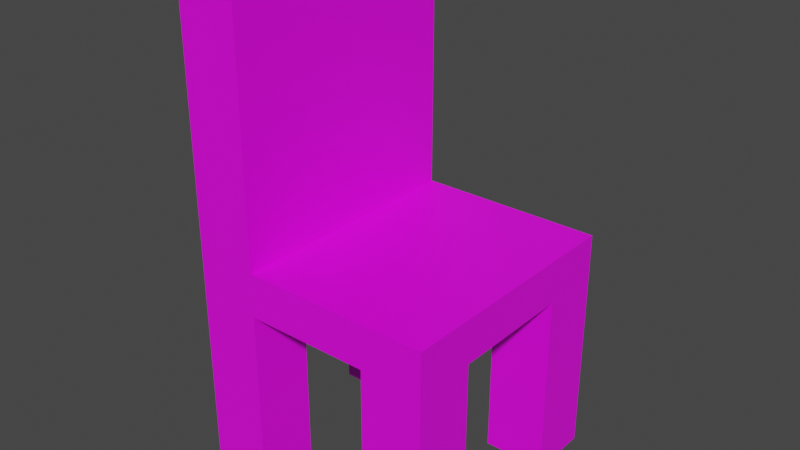 # Source: chair.blend  (saved by Blender 2.93.21; exported with 4.5.12 LTS)
import bpy
from mathutils import Matrix  # noqa: F401  (used for matrix-valued properties, if any)

bpy.ops.wm.read_factory_settings(use_empty=True)
scene = bpy.context.scene
scene.name = 'Scene'

# ---- collections
col_collection = bpy.data.collections.new('Collection'); scene.collection.children.link(col_collection)

# ---- images (referenced by path relative to the original .blend; pixels are not part of the script)
import os
ASSET_DIR = os.environ.get("B2B_ASSET_DIR", "")  # directory of the original .blend (textures are referenced by path, not embedded)
HERE = os.path.dirname(os.path.abspath(__file__))  # packed textures are extracted next to this script under _unpacked/

def load_image(name, relpath, width, height, colorspace="sRGB"):
    """Load a texture the original file referenced (path relative to the .blend, or extracted next to this script)."""
    p = next((c for c in (os.path.join(HERE, relpath), os.path.join(ASSET_DIR, relpath)) if relpath and os.path.exists(c)), "")
    if p:
        img = bpy.data.images.load(p, check_existing=True)
        img.name = name
    else:  # same state as the original file: an image datablock whose file is absent (Cycles renders it pink)
        img = bpy.data.images.new(name, width, height)
        img.source = "FILE"
        img.filepath = "//" + (relpath or name)
    img.colorspace_settings.name = colorspace
    return img
img_texture_png_001 = load_image('texture.png.001', 'texture.png', 1024, 1024, 'sRGB')

# ---- materials (node trees are filled in below, after node groups)
mat_texture = bpy.data.materials.new('Texture')
mat_texture.use_transparent_shadow = False

# ---- material node trees
mat_texture.use_nodes = True; mat_texture.node_tree.nodes.clear()
_N = mat_texture.node_tree.nodes; _L = mat_texture.node_tree.links
n0 = _N.new('ShaderNodeBsdfPrincipled'); n0.name = 'Principled BSDF'; n0.location = (137, 276)
n0.distribution = 'GGX'
n0.subsurface_method = 'BURLEY'
n0.inputs[3].default_value = 1.45
n0.inputs[27].default_value = (0.0, 0.0, 0.0, 1.0)
n0.inputs[28].default_value = 1.0
n1 = _N.new('ShaderNodeOutputMaterial'); n1.name = 'Material Output'; n1.location = (427, 276)
n2 = _N.new('ShaderNodeTexImage'); n2.name = 'Image Texture.001'; n2.location = (-301, 180)
n2.image = img_texture_png_001
n2.interpolation = 'Closest'
_L.new(n0.outputs[0], n1.inputs[0])
_L.new(n2.outputs[0], n0.inputs[0])
n1.is_active_output = True

# ---- world
world_world = bpy.data.worlds.new('World'); scene.world = world_world
world_world.use_nodes = True; world_world.node_tree.nodes.clear()
_N = world_world.node_tree.nodes; _L = world_world.node_tree.links
n0 = _N.new('ShaderNodeOutputWorld'); n0.name = 'World Output'; n0.location = (300, 300)
n1 = _N.new('ShaderNodeBackground'); n1.name = 'Background'; n1.location = (10, 300)
n1.inputs[0].default_value = (0.05088, 0.05088, 0.05088, 1.0)
_L.new(n1.outputs[0], n0.inputs[0])
n0.is_active_output = True
world_world.color = (0.05088, 0.05088, 0.05088)
world_world.use_sun_shadow = False
world_world.sun_shadow_jitter_overblur = 0.0

# ---- meshes
me_cube = bpy.data.meshes.new('Cube')
me_cube.from_pydata([(0.4507, 0.5, -0.7623), (0.4507, 0.5, -0.9362), (0.4507, -0.5, -0.7623), (0.4507, -0.5, -0.9362), (-0.5493, 0.5, -0.7623), (-0.5493, 0.5, -0.9362), (-0.5493, -0.5, -0.7623), (-0.5493, -0.5, -0.9362), (0.2007, 0.5, -0.9362), (-0.04934, 0.5, -0.9362), (-0.2993, 0.5, -0.9362), (0.2007, -0.5, -0.7623), (-0.04934, -0.5, -0.7623), (-0.2993, -0.5, -0.7623), (-0.2993, -0.5, -0.9362), (-0.04934, -0.5, -0.9362), (0.2007, -0.5, -0.9362), (-0.2993, 0.5, -0.7623), (-0.04934, 0.5, -0.7623), (0.2007, 0.5, -0.7623), (-0.5493, 0.25, -0.9362), (-0.5493, 0.0, -0.9362), (-0.5493, -0.25, -0.9362), (0.4507, 0.25, -0.7623), (0.4507, 0.0, -0.7623), (0.4507, -0.25, -0.7623), (-0.5493, -0.25, -0.7623), (-0.5493, 0.0, -0.7623), (-0.5493, 0.25, -0.7623), (0.4507, -0.25, -0.9362), (0.4507, 0.0, -0.9362), (0.4507, 0.25, -0.9362), (-0.2993, 0.25, -0.9362), (-0.2993, 0.0, -0.9362), (-0.2993, -0.25, -0.9362), (-0.04934, 0.25, -0.9362), (-0.04934, 0.0, -0.9362), (-0.04934, -0.25, -0.9362), (0.2007, 0.25, -0.9362), (0.2007, 0.0, -0.9362), (0.2007, -0.25, -0.9362), (0.2007, 0.25, -0.7623), (0.2007, 0.0, -0.7623), (0.2007, -0.25, -0.7623), (-0.04934, 0.25, -0.7623), (-0.04934, 0.0, -0.7623), (-0.04934, -0.25, -0.7623), (-0.2993, 0.25, -0.7623), (-0.2993, 0.0, -0.7623), (-0.2993, -0.25, -0.7623), (-0.5493, -0.25, -1.686), (-0.5493, -0.5, -1.686), (-0.2993, 0.5, -1.686), (-0.5493, 0.5, -1.686), (0.2007, -0.5, -1.686), (0.4507, -0.5, -1.686), (0.4507, 0.25, -1.686), (0.4507, 0.5, -1.686), (0.2007, 0.5, -1.686), (-0.2993, -0.5, -1.686), (-0.2993, -0.25, -1.686), (0.2007, -0.25, -1.686), (-0.5493, 0.25, -1.686), (0.4507, -0.25, -1.686), (-0.2993, 0.25, -1.686), (0.2007, 0.25, -1.686), (-0.2993, -0.5, 0.3138), (-0.5493, -0.5, 0.3138), (-0.5493, 0.25, 0.3138), (-0.5493, 0.5, 0.3138), (-0.2993, 0.5, 0.3138), (-0.2993, -0.25, 0.3138), (-0.5493, -0.25, 0.3138), (-0.5493, 0.0, 0.3138), (-0.2993, 0.25, 0.3138), (-0.2993, 0.0, 0.3138)], [], [(4, 28, 68, 69), (14, 13, 6, 7), (20, 28, 4, 5), (20, 5, 53, 62), (29, 25, 2, 3), (8, 19, 0, 1), (5, 4, 17, 10), (10, 17, 18, 9), (9, 18, 19, 8), (31, 38, 65, 56), (34, 37, 15, 14), (37, 40, 16, 15), (3, 2, 11, 16), (16, 11, 12, 15), (15, 12, 13, 14), (25, 43, 11, 2), (43, 46, 12, 11), (46, 49, 13, 12), (18, 17, 47, 44), (44, 47, 48, 45), (45, 48, 49, 46), (19, 18, 44, 41), (41, 44, 45, 42), (42, 45, 46, 43), (0, 19, 41, 23), (23, 41, 42, 24), (24, 42, 43, 25), (9, 8, 38, 35), (35, 38, 39, 36), (36, 39, 40, 37), (10, 9, 35, 32), (32, 35, 36, 33), (33, 36, 37, 34), (34, 14, 59, 60), (20, 32, 33, 21), (21, 33, 34, 22), (1, 0, 23, 31), (31, 23, 24, 30), (30, 24, 25, 29), (8, 1, 57, 58), (38, 31, 30, 39), (39, 30, 29, 40), (7, 6, 26, 22), (22, 26, 27, 21), (21, 27, 28, 20), (72, 67, 66, 71, 75, 74, 70, 69, 68, 73), (47, 17, 70, 74), (27, 26, 72, 73), (61, 63, 55, 54), (50, 60, 59, 51), (53, 52, 64, 62), (58, 57, 56, 65), (16, 40, 61, 54), (32, 20, 62, 64), (7, 22, 50, 51), (40, 29, 63, 61), (29, 3, 55, 63), (3, 16, 54, 55), (5, 10, 52, 53), (22, 34, 60, 50), (38, 8, 58, 65), (14, 7, 51, 59), (1, 31, 56, 57), (10, 32, 64, 52), (26, 6, 67, 72), (6, 13, 66, 67), (48, 47, 74, 75), (28, 27, 73, 68), (49, 48, 75, 71), (17, 4, 69, 70), (13, 49, 71, 66)])
_uv = me_cube.uv_layers.new(name='UVMap')
_uv.uv.foreach_set('vector', [0.9062, 0.4628, 0.9062, 0.4628, 0.9062, 0.4628, 0.9062, 0.4628, 0.9062, 0.4628, 0.9062, 0.4628, 0.9062, 0.4628, 0.9062, 0.4628, 0.9062, 0.4628, 0.9062, 0.4628, 0.9062, 0.4628, 0.9062, 0.4628, 0.9062, 0.4628, 0.9062, 0.4628, 0.9062, 0.4628, 0.9062, 0.4628, 0.9062, 0.4628, 0.9062, 0.4628, 0.9062, 0.4628, 0.9062, 0.4628, 0.9062, 0.4628, 0.9062, 0.4628, 0.9062, 0.4628, 0.9062, 0.4628, 0.9062, 0.4628, 0.9062, 0.4628, 0.9062, 0.4628, 0.9062, 0.4628, 0.9062, 0.4628, 0.9062, 0.4628, 0.9062, 0.4628, 0.9062, 0.4628, 0.9062, 0.4628, 0.9062, 0.4628, 0.9062, 0.4628, 0.9062, 0.4628, 0.9062, 0.4628, 0.9062, 0.4628, 0.9062, 0.4628, 0.9062, 0.4628, 0.9062, 0.4628, 0.9062, 0.4628, 0.9062, 0.4628, 0.9062, 0.4628, 0.9062, 0.4628, 0.9062, 0.4628, 0.9062, 0.4628, 0.9062, 0.4628, 0.9062, 0.4628, 0.9062, 0.4628, 0.9062, 0.4628, 0.9062, 0.4628, 0.9062, 0.4628, 0.9062, 0.4628, 0.9062, 0.4628, 0.9062, 0.4628, 0.9062, 0.4628, 0.9062, 0.4628, 0.9062, 0.4628, 0.9062, 0.4628, 0.9062, 0.4628, 0.9062, 0.4628, 0.9062, 0.4628, 0.9062, 0.4628, 0.9062, 0.4628, 0.9062, 0.4628, 0.9062, 0.4628, 0.9062, 0.4628, 0.9062, 0.4628, 0.9062, 0.4628, 0.9062, 0.4628, 0.9062, 0.4628, 0.9062, 0.4628, 0.9062, 0.4628, 0.9062, 0.4628, 0.9062, 0.4628, 0.9062, 0.4628, 0.9062, 0.4628, 0.9062, 0.4628, 0.9062, 0.4628, 0.9062, 0.4628, 0.9062, 0.4628, 0.9062, 0.4628, 0.9062, 0.4628, 0.9062, 0.4628, 0.9062, 0.4628, 0.9062, 0.4628, 0.9062, 0.4628, 0.9062, 0.4628, 0.9062, 0.4628, 0.9062, 0.4628, 0.9062, 0.4628, 0.9062, 0.4628, 0.9062, 0.4628, 0.9062, 0.4628, 0.9062, 0.4628, 0.9062, 0.4628, 0.9062, 0.4628, 0.9062, 0.4628, 0.9062, 0.4628, 0.9062, 0.4628, 0.9062, 0.4628, 0.9062, 0.4628, 0.9062, 0.4628, 0.9062, 0.4628, 0.9062, 0.4628, 0.9062, 0.4628, 0.9062, 0.4628, 0.9062, 0.4628, 0.9062, 0.4628, 0.9062, 0.4628, 0.9062, 0.4628, 0.9062, 0.4628, 0.9062, 0.4628, 0.9062, 0.4628, 0.9062, 0.4628, 0.9062, 0.4628, 0.9062, 0.4628, 0.9062, 0.4628, 0.9062, 0.4628, 0.9062, 0.4628, 0.9062, 0.4628, 0.9062, 0.4628, 0.9062, 0.4628, 0.9062, 0.4628, 0.9062, 0.4628, 0.9062, 0.4628, 0.9062, 0.4628, 0.9062, 0.4628, 0.9062, 0.4628, 0.9062, 0.4628, 0.9062, 0.4628, 0.9062, 0.4628, 0.9062, 0.4628, 0.9062, 0.4628, 0.9062, 0.4628, 0.9062, 0.4628, 0.9062, 0.4628, 0.9062, 0.4628, 0.9062, 0.4628, 0.9062, 0.4628, 0.9062, 0.4628, 0.9062, 0.4628, 0.9062, 0.4628, 0.9062, 0.4628, 0.9062, 0.4628, 0.9062, 0.4628, 0.9062, 0.4628, 0.9062, 0.4628, 0.9062, 0.4628, 0.9062, 0.4628, 0.9062, 0.4628, 0.9062, 0.4628, 0.9062, 0.4628, 0.9062, 0.4628, 0.9062, 0.4628, 0.9062, 0.4628, 0.9062, 0.4628, 0.9062, 0.4628, 0.9062, 0.4628, 0.9062, 0.4628, 0.9062, 0.4628, 0.9062, 0.4628, 0.9062, 0.4628, 0.9062, 0.4628, 0.9062, 0.4628, 0.9062, 0.4628, 0.9062, 0.4628, 0.9062, 0.4628, 0.9062, 0.4628, 0.9062, 0.4628, 0.9062, 0.4628, 0.9062, 0.4628, 0.9062, 0.4628, 0.9062, 0.4628, 0.9062, 0.4628, 0.9062, 0.4628, 0.9062, 0.4628, 0.9062, 0.4628, 0.9062, 0.4628, 0.9062, 0.4628, 0.9062, 0.4628, 0.9062, 0.4628, 0.9062, 0.4628, 0.9062, 0.4628, 0.9062, 0.4628, 0.9062, 0.4628, 0.9062, 0.4628, 0.9062, 0.4628, 0.9062, 0.4628, 0.9062, 0.4628, 0.9062, 0.4628, 0.9062, 0.4628, 0.9062, 0.4628, 0.9062, 0.4628, 0.9062, 0.4628, 0.9062, 0.4628, 0.9062, 0.4628, 0.9062, 0.4628, 0.9062, 0.4628, 0.9062, 0.4628, 0.9062, 0.4628, 0.9062, 0.4628, 0.9062, 0.4628, 0.9062, 0.4628, 0.9062, 0.4628, 0.9062, 0.4628, 0.9062, 0.4628, 0.9062, 0.4628, 0.9062, 0.4628, 0.9062, 0.4628, 0.9062, 0.4628, 0.9062, 0.4628, 0.9062, 0.4628, 0.9062, 0.4628, 0.9062, 0.4628, 0.9062, 0.4628, 0.9062, 0.4628, 0.9062, 0.4628, 0.9062, 0.4628, 0.9062, 0.4628, 0.9062, 0.4628, 0.9062, 0.4628, 0.9062, 0.4628, 0.9062, 0.4628, 0.9062, 0.4628, 0.9062, 0.4628, 0.9062, 0.4628, 0.9062, 0.4628, 0.9062, 0.4628, 0.9062, 0.4628, 0.9062, 0.4628, 0.9062, 0.4628, 0.9062, 0.4628, 0.9062, 0.4628, 0.9062, 0.4628, 0.9062, 0.4628, 0.9062, 0.4628, 0.9062, 0.4628, 0.9062, 0.4628, 0.9062, 0.4628, 0.9062, 0.4628, 0.9062, 0.4628, 0.9062, 0.4628, 0.9062, 0.4628, 0.9062, 0.4628, 0.9062, 0.4628, 0.9062, 0.4628, 0.9062, 0.4628, 0.9062, 0.4628, 0.9062, 0.4628, 0.9062, 0.4628, 0.9062, 0.4628, 0.9062, 0.4628, 0.9062, 0.4628, 0.9062, 0.4628, 0.9062, 0.4628, 0.9062, 0.4628, 0.9062, 0.4628, 0.9062, 0.4628, 0.9062, 0.4628, 0.9062, 0.4628, 0.9062, 0.4628, 0.9062, 0.4628, 0.9062, 0.4628, 0.9062, 0.4628, 0.9062, 0.4628, 0.9062, 0.4628, 0.9062, 0.4628, 0.9062, 0.4628, 0.9062, 0.4628, 0.9062, 0.4628, 0.9062, 0.4628, 0.9062, 0.4628, 0.9062, 0.4628, 0.9062, 0.4628, 0.9062, 0.4628, 0.9062, 0.4628, 0.9062, 0.4628, 0.9062, 0.4628, 0.9062, 0.4628, 0.9062, 0.4628, 0.9062, 0.4628, 0.9062, 0.4628, 0.9062, 0.4628, 0.9062, 0.4628, 0.9062, 0.4628, 0.9062, 0.4628, 0.9062, 0.4628, 0.9062, 0.4628])
me_cube.materials.append(mat_texture)
me_cube.use_remesh_preserve_volume = False
me_cube.use_remesh_preserve_attributes = False
me_cube.use_mirror_vertex_groups = False
me_cube.update()

# ---- objects
ob_cube = bpy.data.objects.new('Cube', me_cube)

# ---- transforms, parenting, visibility, modifiers, constraints
ob_cube.location = (0.0, 0.0, 0.0)
ob_cube.lock_rotations_4d = False
ob_cube.empty_display_type = 'ARROWS'
ob_cube.lineart.crease_threshold = 0.0

# ---- collection membership
col_collection.objects.link(ob_cube)

# ---- scene / render settings (as saved in the file)
scene.frame_start = 1; scene.frame_end = 250; scene.frame_set(1)
scene.render.engine = 'BLENDER_EEVEE_NEXT'
scene.cycles.use_denoising = False
scene.cycles.samples = 128
scene.cycles.sampling_pattern = 'TABULATED_SOBOL'
scene.cycles.use_adaptive_sampling = False
scene.cycles.use_light_tree = False
scene.view_settings.view_transform = 'Filmic'
bpy.context.view_layer.update()

# ---- added for rendering (the .blend has no active camera and no usable light): camera, sun
cam_auto = bpy.data.cameras.new('AutoCamera')
cam_auto.lens = 50.0
cam_auto.sensor_width = 36.0
cam_auto.clip_end = 1000.0
ob_auto_camera = bpy.data.objects.new('AutoCamera', cam_auto)
scene.collection.objects.link(ob_auto_camera)
ob_auto_camera.location = (2.21699, -2.71959, 1.12686)
ob_auto_camera.rotation_euler = (1.09748, -7.21219e-08, 0.694738)
scene.camera = ob_auto_camera
light_auto_sun = bpy.data.lights.new('AutoSun', 'SUN')
light_auto_sun.energy = 3.0
light_auto_sun.angle = 0.0523599
ob_auto_sun = bpy.data.objects.new('AutoSun', light_auto_sun)
scene.collection.objects.link(ob_auto_sun)
ob_auto_sun.rotation_euler = (0.872665, 0.174533, 0.523599)
bpy.context.view_layer.update()
